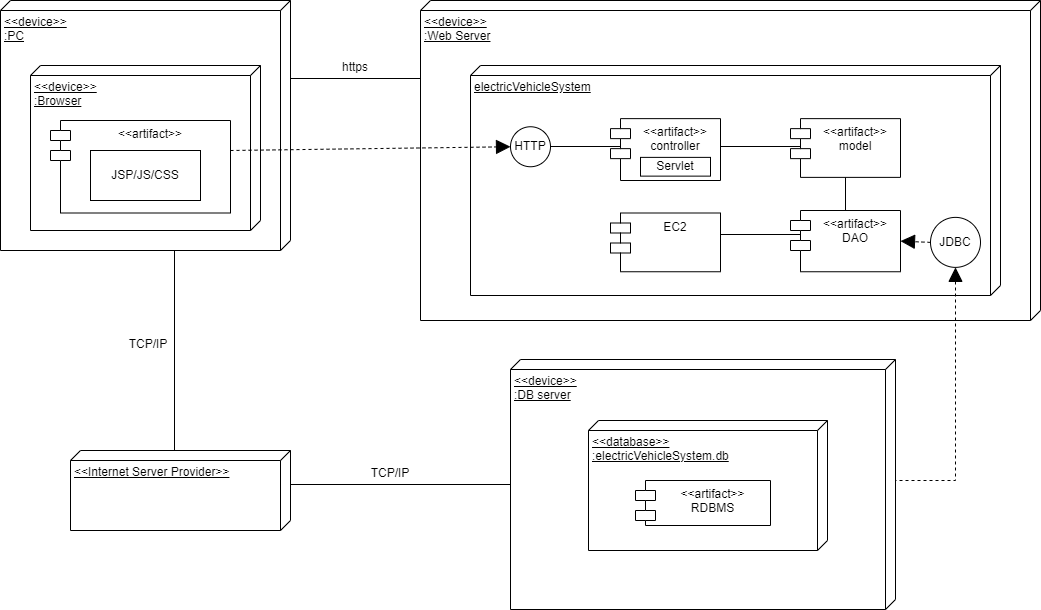

The diagram above was exported from draw.io. Its source (the exported page's mxGraphModel, read from the mxfile embedded in the PNG):
<mxGraphModel dx="1049" dy="582" grid="1" gridSize="10" guides="1" tooltips="1" connect="1" arrows="1" fold="1" page="1" pageScale="1" pageWidth="850" pageHeight="1100" math="0" shadow="0">
  <root>
    <mxCell id="0" />
    <mxCell id="1" parent="0" />
    <mxCell id="Ffn3cA-C12kOJDgvlY3b-1" value="&amp;lt;&amp;lt;device&amp;gt;&amp;gt;&lt;br&gt;:PC" style="verticalAlign=top;align=left;spacingTop=8;spacingLeft=2;spacingRight=12;shape=cube;size=10;direction=south;fontStyle=4;html=1;whiteSpace=wrap;" parent="1" vertex="1">
      <mxGeometry x="80" y="130" width="290" height="250" as="geometry" />
    </mxCell>
    <mxCell id="Ffn3cA-C12kOJDgvlY3b-2" value="&amp;lt;&amp;lt;device&amp;gt;&amp;gt;&lt;br&gt;:Web Server" style="verticalAlign=top;align=left;spacingTop=8;spacingLeft=2;spacingRight=12;shape=cube;size=10;direction=south;fontStyle=4;html=1;whiteSpace=wrap;" parent="1" vertex="1">
      <mxGeometry x="500" y="130" width="620" height="320" as="geometry" />
    </mxCell>
    <mxCell id="Ffn3cA-C12kOJDgvlY3b-3" value="&amp;lt;&amp;lt;device&amp;gt;&amp;gt;&lt;br&gt;:Browser" style="verticalAlign=top;align=left;spacingTop=8;spacingLeft=2;spacingRight=12;shape=cube;size=10;direction=south;fontStyle=4;html=1;whiteSpace=wrap;" parent="1" vertex="1">
      <mxGeometry x="110" y="195" width="230" height="165" as="geometry" />
    </mxCell>
    <mxCell id="Ffn3cA-C12kOJDgvlY3b-4" value="&amp;lt;&amp;lt;artifact&amp;gt;&amp;gt;" style="shape=module;align=left;spacingLeft=20;align=center;verticalAlign=top;whiteSpace=wrap;html=1;" parent="1" vertex="1">
      <mxGeometry x="130" y="250" width="180" height="92.5" as="geometry" />
    </mxCell>
    <mxCell id="Ffn3cA-C12kOJDgvlY3b-5" value="JSP/JS/CSS" style="html=1;whiteSpace=wrap;" parent="1" vertex="1">
      <mxGeometry x="170" y="280" width="110" height="50" as="geometry" />
    </mxCell>
    <mxCell id="Ffn3cA-C12kOJDgvlY3b-7" value="" style="line;strokeWidth=1;fillColor=none;align=left;verticalAlign=middle;spacingTop=-1;spacingLeft=3;spacingRight=3;rotatable=0;labelPosition=right;points=[];portConstraint=eastwest;strokeColor=inherit;" parent="1" vertex="1">
      <mxGeometry x="370" y="204" width="130" height="8" as="geometry" />
    </mxCell>
    <mxCell id="Ffn3cA-C12kOJDgvlY3b-8" value="https" style="text;html=1;strokeColor=none;fillColor=none;align=center;verticalAlign=middle;whiteSpace=wrap;rounded=0;" parent="1" vertex="1">
      <mxGeometry x="405" y="182" width="60" height="30" as="geometry" />
    </mxCell>
    <mxCell id="Ffn3cA-C12kOJDgvlY3b-9" value="electricVehicleSystem" style="verticalAlign=top;align=left;spacingTop=8;spacingLeft=2;spacingRight=12;shape=cube;size=10;direction=south;fontStyle=4;html=1;whiteSpace=wrap;" parent="1" vertex="1">
      <mxGeometry x="550" y="195" width="530" height="230" as="geometry" />
    </mxCell>
    <mxCell id="Ffn3cA-C12kOJDgvlY3b-12" value="HTTP" style="ellipse;whiteSpace=wrap;html=1;aspect=fixed;" parent="1" vertex="1">
      <mxGeometry x="590" y="256.25" width="40" height="40" as="geometry" />
    </mxCell>
    <mxCell id="Ffn3cA-C12kOJDgvlY3b-13" value="" style="endArrow=block;dashed=1;endFill=1;endSize=12;html=1;rounded=0;entryX=0;entryY=0.5;entryDx=0;entryDy=0;" parent="1" target="Ffn3cA-C12kOJDgvlY3b-12" edge="1">
      <mxGeometry width="160" relative="1" as="geometry">
        <mxPoint x="310" y="280" as="sourcePoint" />
        <mxPoint x="620" y="300" as="targetPoint" />
      </mxGeometry>
    </mxCell>
    <mxCell id="Ffn3cA-C12kOJDgvlY3b-14" value="&amp;lt;&amp;lt;artifact&amp;gt;&amp;gt;&lt;br&gt;controller" style="shape=module;align=left;spacingLeft=20;align=center;verticalAlign=top;whiteSpace=wrap;html=1;" parent="1" vertex="1">
      <mxGeometry x="690" y="248.13" width="110" height="61.87" as="geometry" />
    </mxCell>
    <mxCell id="Ffn3cA-C12kOJDgvlY3b-15" value="&amp;lt;&amp;lt;artifact&amp;gt;&amp;gt;&lt;br&gt;model" style="shape=module;align=left;spacingLeft=20;align=center;verticalAlign=top;whiteSpace=wrap;html=1;" parent="1" vertex="1">
      <mxGeometry x="870" y="248.13" width="110" height="58.75" as="geometry" />
    </mxCell>
    <mxCell id="Ffn3cA-C12kOJDgvlY3b-16" value="&amp;lt;&amp;lt;artifact&amp;gt;&amp;gt;&lt;br&gt;DAO" style="shape=module;align=left;spacingLeft=20;align=center;verticalAlign=top;whiteSpace=wrap;html=1;" parent="1" vertex="1">
      <mxGeometry x="870" y="340" width="110" height="61.25" as="geometry" />
    </mxCell>
    <mxCell id="Ffn3cA-C12kOJDgvlY3b-17" value="EC2" style="shape=module;align=left;spacingLeft=20;align=center;verticalAlign=top;whiteSpace=wrap;html=1;" parent="1" vertex="1">
      <mxGeometry x="690" y="342.5" width="110" height="58.75" as="geometry" />
    </mxCell>
    <mxCell id="Ffn3cA-C12kOJDgvlY3b-19" value="Servlet" style="html=1;whiteSpace=wrap;" parent="1" vertex="1">
      <mxGeometry x="720" y="286.88" width="70" height="18.75" as="geometry" />
    </mxCell>
    <mxCell id="Ffn3cA-C12kOJDgvlY3b-23" value="" style="line;strokeWidth=1;fillColor=none;align=left;verticalAlign=middle;spacingTop=-1;spacingLeft=3;spacingRight=3;rotatable=0;labelPosition=right;points=[];portConstraint=eastwest;strokeColor=inherit;" parent="1" vertex="1">
      <mxGeometry x="630" y="272" width="70" height="8" as="geometry" />
    </mxCell>
    <mxCell id="Ffn3cA-C12kOJDgvlY3b-24" value="" style="line;strokeWidth=1;fillColor=none;align=left;verticalAlign=middle;spacingTop=-1;spacingLeft=3;spacingRight=3;rotatable=0;labelPosition=right;points=[];portConstraint=eastwest;strokeColor=inherit;" parent="1" vertex="1">
      <mxGeometry x="800" y="272" width="80" height="8" as="geometry" />
    </mxCell>
    <mxCell id="Ffn3cA-C12kOJDgvlY3b-29" value="JDBC" style="ellipse;whiteSpace=wrap;html=1;aspect=fixed;" parent="1" vertex="1">
      <mxGeometry x="1010" y="346.88" width="50" height="50" as="geometry" />
    </mxCell>
    <mxCell id="Ffn3cA-C12kOJDgvlY3b-31" value="" style="endArrow=block;dashed=1;endFill=1;endSize=12;html=1;rounded=0;entryX=1;entryY=0.5;entryDx=0;entryDy=0;exitX=0;exitY=0.5;exitDx=0;exitDy=0;" parent="1" source="Ffn3cA-C12kOJDgvlY3b-29" target="Ffn3cA-C12kOJDgvlY3b-16" edge="1">
      <mxGeometry width="160" relative="1" as="geometry">
        <mxPoint x="320" y="290" as="sourcePoint" />
        <mxPoint x="600" y="286" as="targetPoint" />
      </mxGeometry>
    </mxCell>
    <mxCell id="Ffn3cA-C12kOJDgvlY3b-32" value="" style="endArrow=block;dashed=1;endFill=1;endSize=12;html=1;rounded=0;entryX=0.5;entryY=1;entryDx=0;entryDy=0;exitX=0;exitY=0;exitDx=60;exitDy=0;exitPerimeter=0;" parent="1" source="Ffn3cA-C12kOJDgvlY3b-28" target="Ffn3cA-C12kOJDgvlY3b-29" edge="1">
      <mxGeometry width="160" relative="1" as="geometry">
        <mxPoint x="1070" y="480" as="sourcePoint" />
        <mxPoint x="600" y="286" as="targetPoint" />
        <Array as="points">
          <mxPoint x="1035" y="610" />
        </Array>
      </mxGeometry>
    </mxCell>
    <mxCell id="Ffn3cA-C12kOJDgvlY3b-33" value="&amp;lt;&amp;lt;device&amp;gt;&amp;gt;&lt;br&gt;:DB server" style="verticalAlign=top;align=left;spacingTop=8;spacingLeft=2;spacingRight=12;shape=cube;size=10;direction=south;fontStyle=4;html=1;whiteSpace=wrap;" parent="1" vertex="1">
      <mxGeometry x="590" y="489" width="385" height="250" as="geometry" />
    </mxCell>
    <mxCell id="Ffn3cA-C12kOJDgvlY3b-28" value="&amp;lt;&amp;lt;database&amp;gt;&amp;gt;&lt;br&gt;:electricVehicleSystem.db" style="verticalAlign=top;align=left;spacingTop=8;spacingLeft=2;spacingRight=12;shape=cube;size=10;direction=south;fontStyle=4;html=1;whiteSpace=wrap;" parent="1" vertex="1">
      <mxGeometry x="668" y="550" width="239" height="130" as="geometry" />
    </mxCell>
    <mxCell id="Ffn3cA-C12kOJDgvlY3b-30" value="&amp;lt;&amp;lt;artifact&amp;gt;&amp;gt;&lt;br&gt;RDBMS" style="shape=module;align=left;spacingLeft=20;align=center;verticalAlign=top;whiteSpace=wrap;html=1;" parent="1" vertex="1">
      <mxGeometry x="715" y="610" width="135" height="45" as="geometry" />
    </mxCell>
    <mxCell id="Ffn3cA-C12kOJDgvlY3b-34" value="&amp;lt;&amp;lt;Internet Server Provider&amp;gt;&amp;gt;" style="verticalAlign=top;align=left;spacingTop=8;spacingLeft=2;spacingRight=12;shape=cube;size=10;direction=south;fontStyle=4;html=1;whiteSpace=wrap;" parent="1" vertex="1">
      <mxGeometry x="150" y="580" width="220" height="80" as="geometry" />
    </mxCell>
    <mxCell id="Ffn3cA-C12kOJDgvlY3b-37" value="" style="line;strokeWidth=1;fillColor=none;align=left;verticalAlign=middle;spacingTop=-1;spacingLeft=3;spacingRight=3;rotatable=0;labelPosition=right;points=[];portConstraint=eastwest;strokeColor=inherit;direction=south;" parent="1" vertex="1">
      <mxGeometry x="921" y="306.88" width="8" height="33.12" as="geometry" />
    </mxCell>
    <mxCell id="Ffn3cA-C12kOJDgvlY3b-38" value="" style="line;strokeWidth=1;fillColor=none;align=left;verticalAlign=middle;spacingTop=-1;spacingLeft=3;spacingRight=3;rotatable=0;labelPosition=right;points=[];portConstraint=eastwest;strokeColor=inherit;" parent="1" vertex="1">
      <mxGeometry x="800" y="360" width="80" height="8" as="geometry" />
    </mxCell>
    <mxCell id="Ffn3cA-C12kOJDgvlY3b-39" value="" style="line;strokeWidth=1;fillColor=none;align=left;verticalAlign=middle;spacingTop=-1;spacingLeft=3;spacingRight=3;rotatable=0;labelPosition=right;points=[];portConstraint=eastwest;strokeColor=inherit;direction=south;" parent="1" vertex="1">
      <mxGeometry x="250" y="380" width="8" height="200" as="geometry" />
    </mxCell>
    <mxCell id="Ffn3cA-C12kOJDgvlY3b-41" value="TCP/IP" style="text;html=1;strokeColor=none;fillColor=none;align=center;verticalAlign=middle;whiteSpace=wrap;rounded=0;" parent="1" vertex="1">
      <mxGeometry x="198" y="459" width="60" height="30" as="geometry" />
    </mxCell>
    <mxCell id="Ffn3cA-C12kOJDgvlY3b-43" value="" style="line;strokeWidth=1;fillColor=none;align=left;verticalAlign=middle;spacingTop=-1;spacingLeft=3;spacingRight=3;rotatable=0;labelPosition=right;points=[];portConstraint=eastwest;strokeColor=inherit;direction=west;" parent="1" vertex="1">
      <mxGeometry x="370" y="610" width="220" height="8" as="geometry" />
    </mxCell>
    <mxCell id="Ffn3cA-C12kOJDgvlY3b-44" value="TCP/IP" style="text;html=1;strokeColor=none;fillColor=none;align=center;verticalAlign=middle;whiteSpace=wrap;rounded=0;" parent="1" vertex="1">
      <mxGeometry x="440" y="588" width="60" height="30" as="geometry" />
    </mxCell>
  </root>
</mxGraphModel>